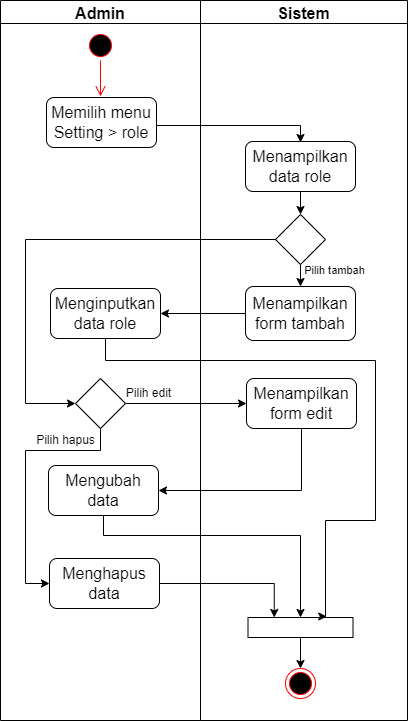

The diagram above was exported from draw.io. Its source (the exported page's mxGraphModel, read from the mxfile embedded in the PNG):
<mxGraphModel dx="1085" dy="593" grid="1" gridSize="10" guides="1" tooltips="1" connect="1" arrows="1" fold="1" page="1" pageScale="1" pageWidth="850" pageHeight="1100" math="0" shadow="0">
  <root>
    <mxCell id="0" />
    <mxCell id="1" parent="0" />
    <mxCell id="xfvTfRa9k63H8P2aQ5Dv-1" value="" style="ellipse;html=1;shape=startState;fillColor=#000000;strokeColor=#ff0000;fontSize=16;" vertex="1" parent="1">
      <mxGeometry x="310" y="40" width="30" height="30" as="geometry" />
    </mxCell>
    <mxCell id="xfvTfRa9k63H8P2aQ5Dv-2" value="" style="edgeStyle=orthogonalEdgeStyle;html=1;verticalAlign=bottom;endArrow=open;endSize=8;strokeColor=#ff0000;rounded=0;fontSize=16;" edge="1" parent="1" source="xfvTfRa9k63H8P2aQ5Dv-1">
      <mxGeometry relative="1" as="geometry">
        <mxPoint x="325" y="106" as="targetPoint" />
      </mxGeometry>
    </mxCell>
    <mxCell id="xfvTfRa9k63H8P2aQ5Dv-3" value="" style="group" vertex="1" connectable="0" parent="1">
      <mxGeometry x="225" y="10" width="407" height="720" as="geometry" />
    </mxCell>
    <mxCell id="xfvTfRa9k63H8P2aQ5Dv-4" value="" style="group" vertex="1" connectable="0" parent="xfvTfRa9k63H8P2aQ5Dv-3">
      <mxGeometry width="407" height="720" as="geometry" />
    </mxCell>
    <mxCell id="xfvTfRa9k63H8P2aQ5Dv-5" value="Admin" style="swimlane;fontSize=16;" vertex="1" parent="xfvTfRa9k63H8P2aQ5Dv-4">
      <mxGeometry width="200" height="720" as="geometry" />
    </mxCell>
    <mxCell id="xfvTfRa9k63H8P2aQ5Dv-6" value="&lt;span style=&quot;font-size: 16px;&quot;&gt;Memilih menu Setting &amp;gt; role&lt;/span&gt;" style="rounded=1;whiteSpace=wrap;html=1;fontSize=12;" vertex="1" parent="xfvTfRa9k63H8P2aQ5Dv-5">
      <mxGeometry x="46" y="97" width="110" height="50" as="geometry" />
    </mxCell>
    <mxCell id="xfvTfRa9k63H8P2aQ5Dv-7" value="&lt;font style=&quot;font-size: 16px;&quot;&gt;Menginputkan data role&lt;/font&gt;" style="rounded=1;whiteSpace=wrap;html=1;fontSize=12;" vertex="1" parent="xfvTfRa9k63H8P2aQ5Dv-5">
      <mxGeometry x="50" y="288" width="110" height="50" as="geometry" />
    </mxCell>
    <mxCell id="xfvTfRa9k63H8P2aQ5Dv-11" value="" style="rhombus;whiteSpace=wrap;html=1;fontSize=13;" vertex="1" parent="xfvTfRa9k63H8P2aQ5Dv-5">
      <mxGeometry x="75" y="378" width="50" height="50" as="geometry" />
    </mxCell>
    <mxCell id="_YMSOlqTU50DesRQN3-K-4" value="&lt;span style=&quot;font-size: 16px;&quot;&gt;Mengubah data&lt;/span&gt;" style="rounded=1;whiteSpace=wrap;html=1;fontSize=12;" vertex="1" parent="xfvTfRa9k63H8P2aQ5Dv-5">
      <mxGeometry x="48" y="465" width="110" height="50" as="geometry" />
    </mxCell>
    <mxCell id="_YMSOlqTU50DesRQN3-K-10" value="&lt;span style=&quot;font-size: 16px;&quot;&gt;Menghapus data&lt;/span&gt;" style="rounded=1;whiteSpace=wrap;html=1;fontSize=12;" vertex="1" parent="xfvTfRa9k63H8P2aQ5Dv-5">
      <mxGeometry x="49" y="558" width="110" height="50" as="geometry" />
    </mxCell>
    <mxCell id="_YMSOlqTU50DesRQN3-K-11" style="edgeStyle=orthogonalEdgeStyle;rounded=0;orthogonalLoop=1;jettySize=auto;html=1;fontSize=12;entryX=0;entryY=0.5;entryDx=0;entryDy=0;" edge="1" parent="xfvTfRa9k63H8P2aQ5Dv-5" source="xfvTfRa9k63H8P2aQ5Dv-11" target="_YMSOlqTU50DesRQN3-K-10">
      <mxGeometry relative="1" as="geometry">
        <mxPoint x="25" y="560" as="targetPoint" />
        <Array as="points">
          <mxPoint x="100" y="450" />
          <mxPoint x="25" y="450" />
          <mxPoint x="25" y="583" />
        </Array>
      </mxGeometry>
    </mxCell>
    <mxCell id="xfvTfRa9k63H8P2aQ5Dv-25" value="&lt;font style=&quot;font-size: 12px;&quot;&gt;Pilih edit&lt;/font&gt;" style="text;html=1;align=center;verticalAlign=middle;resizable=0;points=[];autosize=1;strokeColor=none;fillColor=none;fontSize=11;" vertex="1" parent="xfvTfRa9k63H8P2aQ5Dv-5">
      <mxGeometry x="113" y="378" width="70" height="30" as="geometry" />
    </mxCell>
    <mxCell id="xfvTfRa9k63H8P2aQ5Dv-8" value="&lt;font style=&quot;font-size: 12px;&quot;&gt;Pilih hapus&lt;/font&gt;" style="text;html=1;align=center;verticalAlign=middle;resizable=0;points=[];autosize=1;strokeColor=none;fillColor=none;fontSize=14;" vertex="1" parent="xfvTfRa9k63H8P2aQ5Dv-5">
      <mxGeometry x="25" y="424" width="80" height="30" as="geometry" />
    </mxCell>
    <mxCell id="xfvTfRa9k63H8P2aQ5Dv-9" value="Sistem" style="swimlane;fontSize=16;" vertex="1" parent="xfvTfRa9k63H8P2aQ5Dv-4">
      <mxGeometry x="200" width="207" height="720" as="geometry" />
    </mxCell>
    <mxCell id="xfvTfRa9k63H8P2aQ5Dv-12" value="" style="ellipse;html=1;shape=endState;fillColor=#000000;strokeColor=#ff0000;fontSize=12;" vertex="1" parent="xfvTfRa9k63H8P2aQ5Dv-9">
      <mxGeometry x="85" y="668" width="30" height="30" as="geometry" />
    </mxCell>
    <mxCell id="xfvTfRa9k63H8P2aQ5Dv-13" value="" style="endArrow=classic;html=1;rounded=0;fontSize=12;entryX=0.5;entryY=0;entryDx=0;entryDy=0;exitX=0.5;exitY=1;exitDx=0;exitDy=0;" edge="1" parent="xfvTfRa9k63H8P2aQ5Dv-9" target="xfvTfRa9k63H8P2aQ5Dv-12">
      <mxGeometry width="50" height="50" relative="1" as="geometry">
        <mxPoint x="100" y="618" as="sourcePoint" />
        <mxPoint x="-45" y="578" as="targetPoint" />
      </mxGeometry>
    </mxCell>
    <mxCell id="xfvTfRa9k63H8P2aQ5Dv-14" style="edgeStyle=orthogonalEdgeStyle;rounded=0;orthogonalLoop=1;jettySize=auto;html=1;fontSize=11;" edge="1" parent="xfvTfRa9k63H8P2aQ5Dv-9" source="xfvTfRa9k63H8P2aQ5Dv-15" target="xfvTfRa9k63H8P2aQ5Dv-19">
      <mxGeometry relative="1" as="geometry" />
    </mxCell>
    <mxCell id="xfvTfRa9k63H8P2aQ5Dv-15" value="&lt;span style=&quot;font-size: 16px;&quot;&gt;Menampilkan data role&lt;/span&gt;" style="rounded=1;whiteSpace=wrap;html=1;fontSize=12;" vertex="1" parent="xfvTfRa9k63H8P2aQ5Dv-9">
      <mxGeometry x="45" y="141" width="110" height="50" as="geometry" />
    </mxCell>
    <mxCell id="xfvTfRa9k63H8P2aQ5Dv-16" value="&lt;span style=&quot;font-size: 16px;&quot;&gt;Menampilkan form tambah&lt;/span&gt;" style="rounded=1;whiteSpace=wrap;html=1;fontSize=12;" vertex="1" parent="xfvTfRa9k63H8P2aQ5Dv-9">
      <mxGeometry x="45" y="286" width="110" height="54" as="geometry" />
    </mxCell>
    <mxCell id="xfvTfRa9k63H8P2aQ5Dv-18" style="edgeStyle=orthogonalEdgeStyle;rounded=0;orthogonalLoop=1;jettySize=auto;html=1;fontSize=11;" edge="1" parent="xfvTfRa9k63H8P2aQ5Dv-9" source="xfvTfRa9k63H8P2aQ5Dv-19" target="xfvTfRa9k63H8P2aQ5Dv-16">
      <mxGeometry relative="1" as="geometry" />
    </mxCell>
    <mxCell id="xfvTfRa9k63H8P2aQ5Dv-19" value="" style="rhombus;whiteSpace=wrap;html=1;fontSize=13;" vertex="1" parent="xfvTfRa9k63H8P2aQ5Dv-9">
      <mxGeometry x="75" y="214" width="50" height="50" as="geometry" />
    </mxCell>
    <mxCell id="xfvTfRa9k63H8P2aQ5Dv-20" value="&lt;span style=&quot;font-size: 16px;&quot;&gt;Menampilkan form edit&lt;/span&gt;" style="rounded=1;whiteSpace=wrap;html=1;fontSize=12;" vertex="1" parent="xfvTfRa9k63H8P2aQ5Dv-9">
      <mxGeometry x="46" y="378" width="110" height="50" as="geometry" />
    </mxCell>
    <mxCell id="_YMSOlqTU50DesRQN3-K-1" value="" style="rounded=0;whiteSpace=wrap;html=1;fontSize=15;" vertex="1" parent="xfvTfRa9k63H8P2aQ5Dv-9">
      <mxGeometry x="47.5" y="617" width="105" height="20" as="geometry" />
    </mxCell>
    <mxCell id="xfvTfRa9k63H8P2aQ5Dv-22" value="" style="edgeStyle=segmentEdgeStyle;endArrow=classic;html=1;rounded=0;fontSize=12;exitX=1;exitY=0.5;exitDx=0;exitDy=0;entryX=0.5;entryY=0;entryDx=0;entryDy=0;" edge="1" parent="xfvTfRa9k63H8P2aQ5Dv-4">
      <mxGeometry width="50" height="50" relative="1" as="geometry">
        <mxPoint x="156" y="125" as="sourcePoint" />
        <mxPoint x="300" y="142" as="targetPoint" />
      </mxGeometry>
    </mxCell>
    <mxCell id="_YMSOlqTU50DesRQN3-K-2" style="edgeStyle=orthogonalEdgeStyle;rounded=0;orthogonalLoop=1;jettySize=auto;html=1;fontSize=12;entryX=0;entryY=0.5;entryDx=0;entryDy=0;" edge="1" parent="xfvTfRa9k63H8P2aQ5Dv-4" source="xfvTfRa9k63H8P2aQ5Dv-19" target="xfvTfRa9k63H8P2aQ5Dv-11">
      <mxGeometry relative="1" as="geometry">
        <mxPoint x="5" y="260" as="targetPoint" />
        <Array as="points">
          <mxPoint x="25" y="239" />
          <mxPoint x="25" y="403" />
        </Array>
      </mxGeometry>
    </mxCell>
    <mxCell id="_YMSOlqTU50DesRQN3-K-3" style="edgeStyle=orthogonalEdgeStyle;rounded=0;orthogonalLoop=1;jettySize=auto;html=1;entryX=0;entryY=0.5;entryDx=0;entryDy=0;fontSize=12;" edge="1" parent="xfvTfRa9k63H8P2aQ5Dv-4" source="xfvTfRa9k63H8P2aQ5Dv-11" target="xfvTfRa9k63H8P2aQ5Dv-20">
      <mxGeometry relative="1" as="geometry" />
    </mxCell>
    <mxCell id="_YMSOlqTU50DesRQN3-K-5" style="edgeStyle=orthogonalEdgeStyle;rounded=0;orthogonalLoop=1;jettySize=auto;html=1;fontSize=12;entryX=1;entryY=0.5;entryDx=0;entryDy=0;" edge="1" parent="xfvTfRa9k63H8P2aQ5Dv-4" source="xfvTfRa9k63H8P2aQ5Dv-20" target="_YMSOlqTU50DesRQN3-K-4">
      <mxGeometry relative="1" as="geometry">
        <mxPoint x="275" y="520" as="targetPoint" />
        <Array as="points">
          <mxPoint x="301" y="490" />
        </Array>
      </mxGeometry>
    </mxCell>
    <mxCell id="_YMSOlqTU50DesRQN3-K-6" style="edgeStyle=orthogonalEdgeStyle;rounded=0;orthogonalLoop=1;jettySize=auto;html=1;fontSize=12;" edge="1" parent="xfvTfRa9k63H8P2aQ5Dv-4" source="xfvTfRa9k63H8P2aQ5Dv-16" target="xfvTfRa9k63H8P2aQ5Dv-7">
      <mxGeometry relative="1" as="geometry" />
    </mxCell>
    <mxCell id="_YMSOlqTU50DesRQN3-K-7" style="edgeStyle=orthogonalEdgeStyle;rounded=0;orthogonalLoop=1;jettySize=auto;html=1;fontSize=12;entryX=0.75;entryY=0;entryDx=0;entryDy=0;" edge="1" parent="xfvTfRa9k63H8P2aQ5Dv-4" source="xfvTfRa9k63H8P2aQ5Dv-7" target="_YMSOlqTU50DesRQN3-K-1">
      <mxGeometry relative="1" as="geometry">
        <mxPoint x="325" y="570" as="targetPoint" />
        <Array as="points">
          <mxPoint x="105" y="360" />
          <mxPoint x="375" y="360" />
          <mxPoint x="375" y="520" />
          <mxPoint x="325" y="520" />
          <mxPoint x="325" y="616" />
        </Array>
      </mxGeometry>
    </mxCell>
    <mxCell id="_YMSOlqTU50DesRQN3-K-12" style="edgeStyle=orthogonalEdgeStyle;rounded=0;orthogonalLoop=1;jettySize=auto;html=1;entryX=0.25;entryY=0;entryDx=0;entryDy=0;fontSize=12;" edge="1" parent="xfvTfRa9k63H8P2aQ5Dv-4" source="_YMSOlqTU50DesRQN3-K-10" target="_YMSOlqTU50DesRQN3-K-1">
      <mxGeometry relative="1" as="geometry" />
    </mxCell>
    <mxCell id="_YMSOlqTU50DesRQN3-K-13" style="edgeStyle=orthogonalEdgeStyle;rounded=0;orthogonalLoop=1;jettySize=auto;html=1;fontSize=12;entryX=0.5;entryY=0;entryDx=0;entryDy=0;" edge="1" parent="xfvTfRa9k63H8P2aQ5Dv-4" source="_YMSOlqTU50DesRQN3-K-4" target="_YMSOlqTU50DesRQN3-K-1">
      <mxGeometry relative="1" as="geometry">
        <mxPoint x="305" y="620" as="targetPoint" />
        <Array as="points">
          <mxPoint x="103" y="535" />
          <mxPoint x="300" y="535" />
        </Array>
      </mxGeometry>
    </mxCell>
    <mxCell id="xfvTfRa9k63H8P2aQ5Dv-26" value="Pilih tambah" style="text;html=1;align=center;verticalAlign=middle;resizable=0;points=[];autosize=1;strokeColor=none;fillColor=none;fontSize=11;" vertex="1" parent="1">
      <mxGeometry x="519" y="265" width="80" height="30" as="geometry" />
    </mxCell>
  </root>
</mxGraphModel>